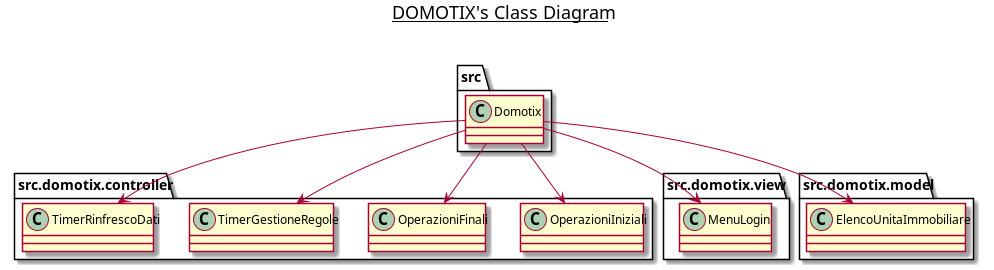

The diagram above was rendered by PlantUML. Its source (embedded in the PNG):
@startuml

title __DOMOTIX's Class Diagram__\n

    namespace src {
        class Domotix {
        }
    }
  
    src.Domotix --> src.domotix.controller.OperazioniIniziali
    src.Domotix --> src.domotix.controller.OperazioniFinali
    src.Domotix --> src.domotix.controller.TimerGestioneRegole
    src.Domotix --> src.domotix.controller.TimerRinfrescoDati
    src.Domotix --> src.domotix.view.MenuLogin
    src.Domotix --> src.domotix.model.ElencoUnitaImmobiliare


@enduml